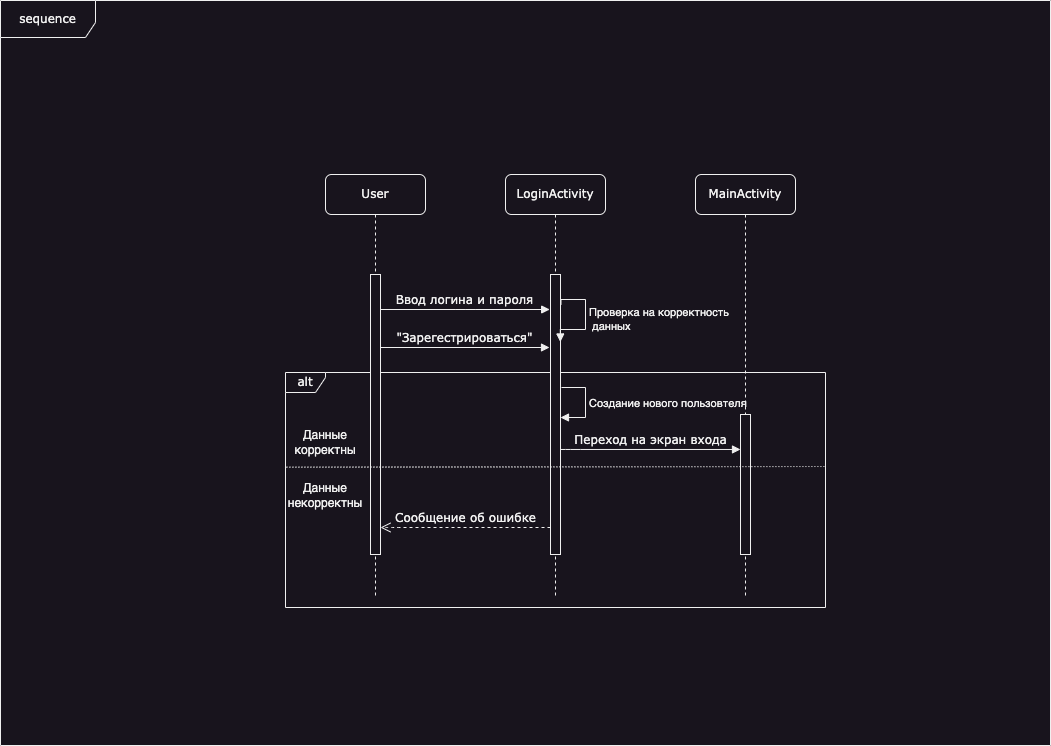

The diagram above was exported from draw.io. Its source (the exported page's mxGraphModel, read from the mxfile embedded in the PNG):
<mxGraphModel dx="334" dy="1027" grid="1" gridSize="10" guides="1" tooltips="1" connect="1" arrows="1" fold="1" page="1" pageScale="1" pageWidth="1100" pageHeight="850" background="none" math="0" shadow="0">
  <root>
    <mxCell id="0" />
    <mxCell id="1" parent="0" />
    <mxCell id="b2uFYvQzBVWV-UrIGTB6-39" value="sequence" style="shape=umlFrame;whiteSpace=wrap;html=1;rounded=1;shadow=0;comic=0;labelBackgroundColor=none;strokeWidth=1;fontFamily=Verdana;fontSize=12;align=center;width=95;height=37;movable=0;resizable=0;rotatable=0;deletable=0;editable=0;locked=1;connectable=0;" parent="1" vertex="1">
      <mxGeometry x="1125" y="53" width="1050" height="745" as="geometry" />
    </mxCell>
    <mxCell id="b2uFYvQzBVWV-UrIGTB6-71" value="alt" style="shape=umlFrame;whiteSpace=wrap;html=1;rounded=1;shadow=0;comic=0;labelBackgroundColor=none;strokeWidth=1;fontFamily=Verdana;fontSize=12;align=center;width=40;height=20;movable=1;resizable=1;rotatable=1;deletable=1;editable=1;locked=0;connectable=1;" parent="1" vertex="1">
      <mxGeometry x="1410" y="425" width="540" height="235" as="geometry" />
    </mxCell>
    <mxCell id="b2uFYvQzBVWV-UrIGTB6-59" value="LoginActivity" style="shape=umlLifeline;perimeter=lifelinePerimeter;whiteSpace=wrap;html=1;container=1;collapsible=0;recursiveResize=0;outlineConnect=0;rounded=1;shadow=0;comic=0;labelBackgroundColor=none;strokeWidth=1;fontFamily=Verdana;fontSize=12;align=center;" parent="1" vertex="1">
      <mxGeometry x="1630" y="227" width="100" height="423" as="geometry" />
    </mxCell>
    <mxCell id="b2uFYvQzBVWV-UrIGTB6-60" value="" style="html=1;points=[];perimeter=orthogonalPerimeter;rounded=0;shadow=0;comic=0;labelBackgroundColor=none;strokeWidth=1;fontFamily=Verdana;fontSize=12;align=center;" parent="b2uFYvQzBVWV-UrIGTB6-59" vertex="1">
      <mxGeometry x="45" y="100" width="10" height="280" as="geometry" />
    </mxCell>
    <mxCell id="b2uFYvQzBVWV-UrIGTB6-61" value="Проверка на корректность&lt;br&gt;&amp;nbsp;данных" style="html=1;align=left;spacingLeft=2;endArrow=block;rounded=0;edgeStyle=orthogonalEdgeStyle;curved=0;rounded=0;exitX=1.05;exitY=0.107;exitDx=0;exitDy=0;exitPerimeter=0;entryX=0.983;entryY=0.241;entryDx=0;entryDy=0;entryPerimeter=0;" parent="b2uFYvQzBVWV-UrIGTB6-59" source="b2uFYvQzBVWV-UrIGTB6-60" target="b2uFYvQzBVWV-UrIGTB6-60" edge="1">
      <mxGeometry relative="1" as="geometry">
        <mxPoint x="115" y="135" as="sourcePoint" />
        <Array as="points">
          <mxPoint x="80" y="125" />
          <mxPoint x="80" y="155" />
        </Array>
        <mxPoint x="60" y="155" as="targetPoint" />
      </mxGeometry>
    </mxCell>
    <mxCell id="b2uFYvQzBVWV-UrIGTB6-62" value="Создание нового пользовтеля" style="html=1;align=left;spacingLeft=2;endArrow=block;rounded=0;edgeStyle=orthogonalEdgeStyle;curved=0;rounded=0;exitX=1.05;exitY=0.107;exitDx=0;exitDy=0;exitPerimeter=0;entryX=0.983;entryY=0.241;entryDx=0;entryDy=0;entryPerimeter=0;" parent="b2uFYvQzBVWV-UrIGTB6-59" edge="1">
      <mxGeometry relative="1" as="geometry">
        <mxPoint x="56" y="213" as="sourcePoint" />
        <Array as="points">
          <mxPoint x="80" y="213" />
          <mxPoint x="80" y="243" />
        </Array>
        <mxPoint x="55" y="243" as="targetPoint" />
      </mxGeometry>
    </mxCell>
    <mxCell id="b2uFYvQzBVWV-UrIGTB6-63" value="MainActivity" style="shape=umlLifeline;perimeter=lifelinePerimeter;whiteSpace=wrap;html=1;container=1;collapsible=0;recursiveResize=0;outlineConnect=0;rounded=1;shadow=0;comic=0;labelBackgroundColor=none;strokeWidth=1;fontFamily=Verdana;fontSize=12;align=center;" parent="1" vertex="1">
      <mxGeometry x="1820" y="227" width="100" height="423" as="geometry" />
    </mxCell>
    <mxCell id="b2uFYvQzBVWV-UrIGTB6-64" value="" style="html=1;points=[];perimeter=orthogonalPerimeter;rounded=0;shadow=0;comic=0;labelBackgroundColor=none;strokeWidth=1;fontFamily=Verdana;fontSize=12;align=center;" parent="b2uFYvQzBVWV-UrIGTB6-63" vertex="1">
      <mxGeometry x="45" y="240" width="10" height="140" as="geometry" />
    </mxCell>
    <mxCell id="b2uFYvQzBVWV-UrIGTB6-65" value="User " style="shape=umlLifeline;perimeter=lifelinePerimeter;whiteSpace=wrap;html=1;container=1;collapsible=0;recursiveResize=0;outlineConnect=0;rounded=1;shadow=0;comic=0;labelBackgroundColor=none;strokeWidth=1;fontFamily=Verdana;fontSize=12;align=center;" parent="1" vertex="1">
      <mxGeometry x="1450" y="227" width="100" height="423" as="geometry" />
    </mxCell>
    <mxCell id="b2uFYvQzBVWV-UrIGTB6-66" value="" style="html=1;points=[];perimeter=orthogonalPerimeter;rounded=0;shadow=0;comic=0;labelBackgroundColor=none;strokeWidth=1;fontFamily=Verdana;fontSize=12;align=center;" parent="b2uFYvQzBVWV-UrIGTB6-65" vertex="1">
      <mxGeometry x="45" y="100" width="10" height="280" as="geometry" />
    </mxCell>
    <mxCell id="b2uFYvQzBVWV-UrIGTB6-67" value="&quot;Зарегестрироваться&quot;" style="html=1;verticalAlign=bottom;endArrow=block;entryX=-0.083;entryY=0.125;labelBackgroundColor=none;fontFamily=Verdana;fontSize=12;edgeStyle=elbowEdgeStyle;elbow=vertical;entryDx=0;entryDy=0;entryPerimeter=0;" parent="b2uFYvQzBVWV-UrIGTB6-65" edge="1">
      <mxGeometry x="-0.0079" relative="1" as="geometry">
        <mxPoint x="55" y="173" as="sourcePoint" />
        <mxPoint as="offset" />
        <mxPoint x="224" y="173" as="targetPoint" />
      </mxGeometry>
    </mxCell>
    <mxCell id="b2uFYvQzBVWV-UrIGTB6-68" value="Ввод логина и пароля" style="html=1;verticalAlign=bottom;endArrow=block;entryX=-0.083;entryY=0.125;labelBackgroundColor=none;fontFamily=Verdana;fontSize=12;edgeStyle=elbowEdgeStyle;elbow=vertical;entryDx=0;entryDy=0;entryPerimeter=0;" parent="1" source="b2uFYvQzBVWV-UrIGTB6-66" target="b2uFYvQzBVWV-UrIGTB6-60" edge="1">
      <mxGeometry x="-0.0071" relative="1" as="geometry">
        <mxPoint x="1570" y="337" as="sourcePoint" />
        <mxPoint as="offset" />
      </mxGeometry>
    </mxCell>
    <mxCell id="b2uFYvQzBVWV-UrIGTB6-69" value="Сообщение об ошибке" style="html=1;verticalAlign=bottom;endArrow=open;dashed=1;endSize=8;labelBackgroundColor=none;fontFamily=Verdana;fontSize=12;edgeStyle=elbowEdgeStyle;elbow=vertical;" parent="1" edge="1">
      <mxGeometry x="0.0029" relative="1" as="geometry">
        <mxPoint x="1505" y="579.9999999999999" as="targetPoint" />
        <Array as="points">
          <mxPoint x="1515" y="579.9999999999999" />
          <mxPoint x="1656" y="649.9999999999999" />
        </Array>
        <mxPoint x="1675" y="579.9999999999999" as="sourcePoint" />
        <mxPoint as="offset" />
      </mxGeometry>
    </mxCell>
    <mxCell id="b2uFYvQzBVWV-UrIGTB6-70" value="Переход на экран входа" style="html=1;verticalAlign=bottom;endArrow=block;labelBackgroundColor=none;fontFamily=Verdana;fontSize=12;edgeStyle=elbowEdgeStyle;elbow=vertical;exitX=1.02;exitY=0.259;exitDx=0;exitDy=0;exitPerimeter=0;" parent="1" edge="1">
      <mxGeometry x="0.0015" relative="1" as="geometry">
        <mxPoint x="1685" y="501.96999999999997" as="sourcePoint" />
        <Array as="points">
          <mxPoint x="1695" y="501.96999999999997" />
        </Array>
        <mxPoint x="1865" y="501.96999999999997" as="targetPoint" />
        <mxPoint as="offset" />
      </mxGeometry>
    </mxCell>
    <mxCell id="b2uFYvQzBVWV-UrIGTB6-74" value="Данные корректны" style="text;html=1;align=center;verticalAlign=middle;whiteSpace=wrap;rounded=0;" parent="1" vertex="1">
      <mxGeometry x="1420" y="480" width="60" height="30" as="geometry" />
    </mxCell>
    <mxCell id="b2uFYvQzBVWV-UrIGTB6-75" value="Данные некорректны" style="text;html=1;align=center;verticalAlign=middle;whiteSpace=wrap;rounded=0;" parent="1" vertex="1">
      <mxGeometry x="1420" y="532.5" width="60" height="30" as="geometry" />
    </mxCell>
    <mxCell id="b2uFYvQzBVWV-UrIGTB6-72" value="" style="endArrow=none;html=1;rounded=0;dashed=1;dashPattern=1 2;exitX=0.998;exitY=0.4;exitDx=0;exitDy=0;exitPerimeter=0;entryX=0.001;entryY=0.403;entryDx=0;entryDy=0;entryPerimeter=0;" parent="1" source="b2uFYvQzBVWV-UrIGTB6-71" target="b2uFYvQzBVWV-UrIGTB6-71" edge="1">
      <mxGeometry relative="1" as="geometry">
        <mxPoint x="1650" y="602" as="sourcePoint" />
        <mxPoint x="1810" y="602" as="targetPoint" />
      </mxGeometry>
    </mxCell>
    <mxCell id="b2uFYvQzBVWV-UrIGTB6-73" value="" style="resizable=0;html=1;whiteSpace=wrap;align=right;verticalAlign=bottom;" parent="b2uFYvQzBVWV-UrIGTB6-72" connectable="0" vertex="1">
      <mxGeometry x="1" relative="1" as="geometry" />
    </mxCell>
  </root>
</mxGraphModel>